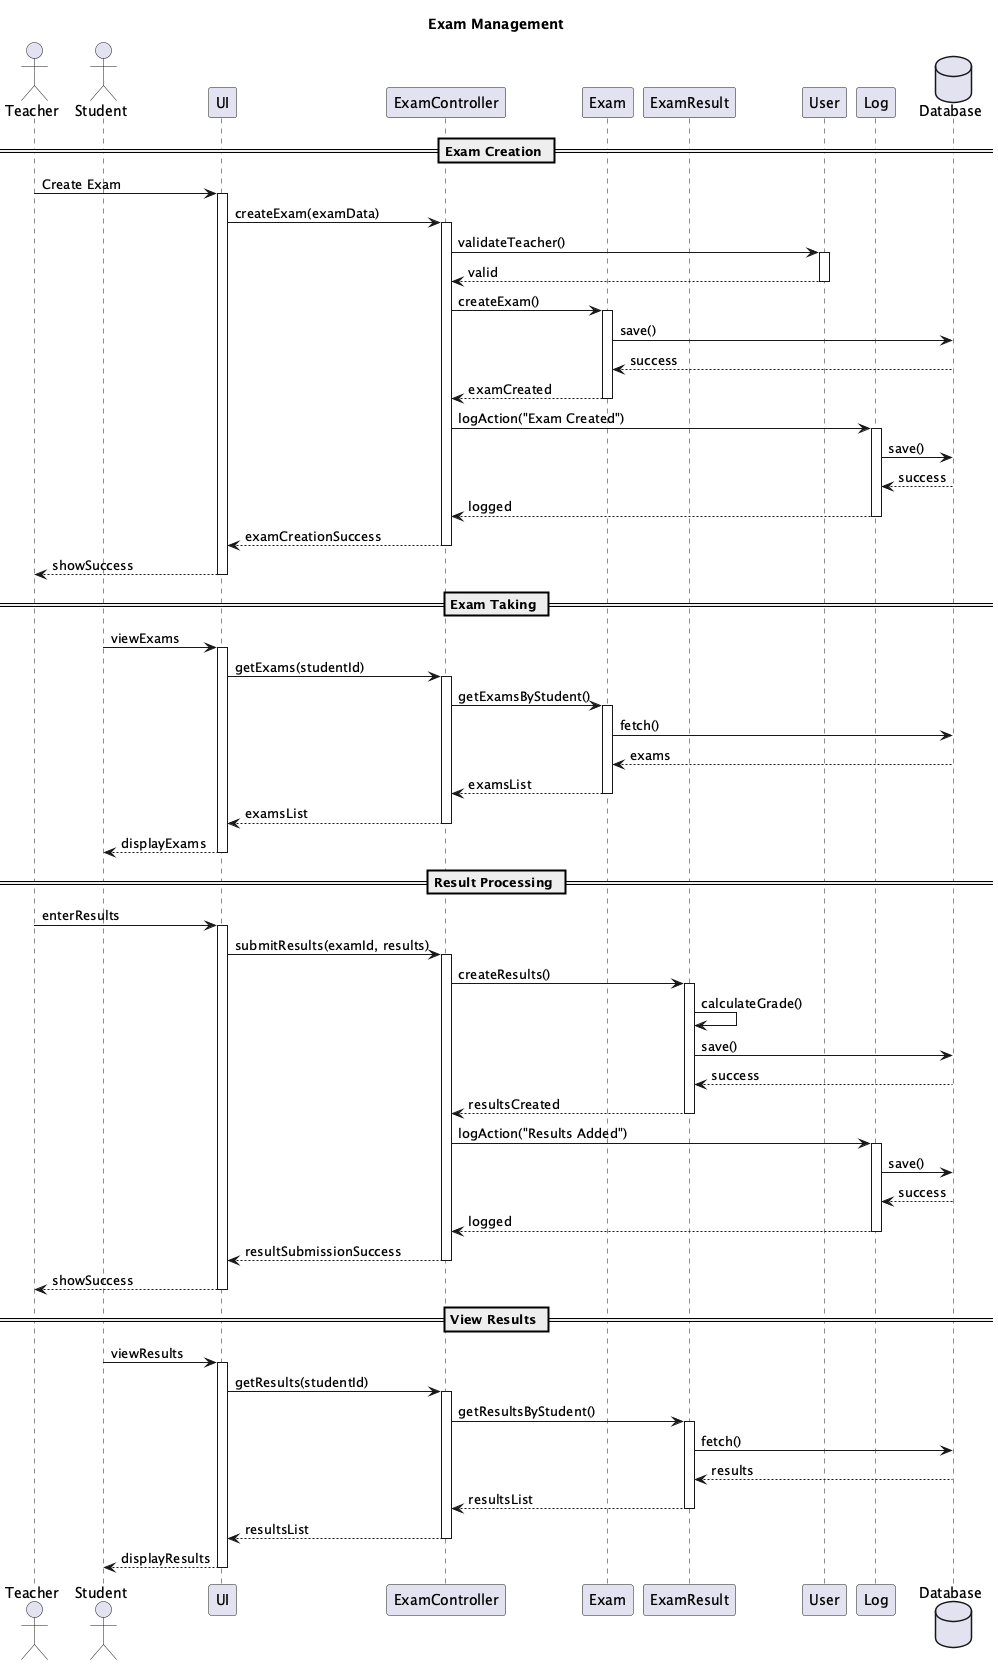

The diagram above was rendered by PlantUML. Its source (embedded in the PNG):
@startuml Exam Management Sequence
title Exam Management

actor Teacher
actor Student
participant "UI" as UI
participant "ExamController" as EC
participant "Exam" as E
participant "ExamResult" as ER
participant "User" as U
participant "Log" as L
database "Database" as DB

== Exam Creation ==
Teacher -> UI: Create Exam
activate UI
UI -> EC: createExam(examData)
activate EC
EC -> U: validateTeacher()
activate U
U --> EC: valid
deactivate U

EC -> E: createExam()
activate E
E -> DB: save()
DB --> E: success
E --> EC: examCreated
deactivate E

EC -> L: logAction("Exam Created")
activate L
L -> DB: save()
DB --> L: success
L --> EC: logged
deactivate L

EC --> UI: examCreationSuccess
deactivate EC
UI --> Teacher: showSuccess
deactivate UI

== Exam Taking ==
Student -> UI: viewExams
activate UI
UI -> EC: getExams(studentId)
activate EC
EC -> E: getExamsByStudent()
activate E
E -> DB: fetch()
DB --> E: exams
E --> EC: examsList
deactivate E
EC --> UI: examsList
deactivate EC
UI --> Student: displayExams
deactivate UI

== Result Processing ==
Teacher -> UI: enterResults
activate UI
UI -> EC: submitResults(examId, results)
activate EC
EC -> ER: createResults()
activate ER
ER -> ER: calculateGrade()
ER -> DB: save()
DB --> ER: success
ER --> EC: resultsCreated
deactivate ER

EC -> L: logAction("Results Added")
activate L
L -> DB: save()
DB --> L: success
L --> EC: logged
deactivate L

EC --> UI: resultSubmissionSuccess
deactivate EC
UI --> Teacher: showSuccess
deactivate UI

== View Results ==
Student -> UI: viewResults
activate UI
UI -> EC: getResults(studentId)
activate EC
EC -> ER: getResultsByStudent()
activate ER
ER -> DB: fetch()
DB --> ER: results
ER --> EC: resultsList
deactivate ER
EC --> UI: resultsList
deactivate EC
UI --> Student: displayResults
deactivate UI

@enduml